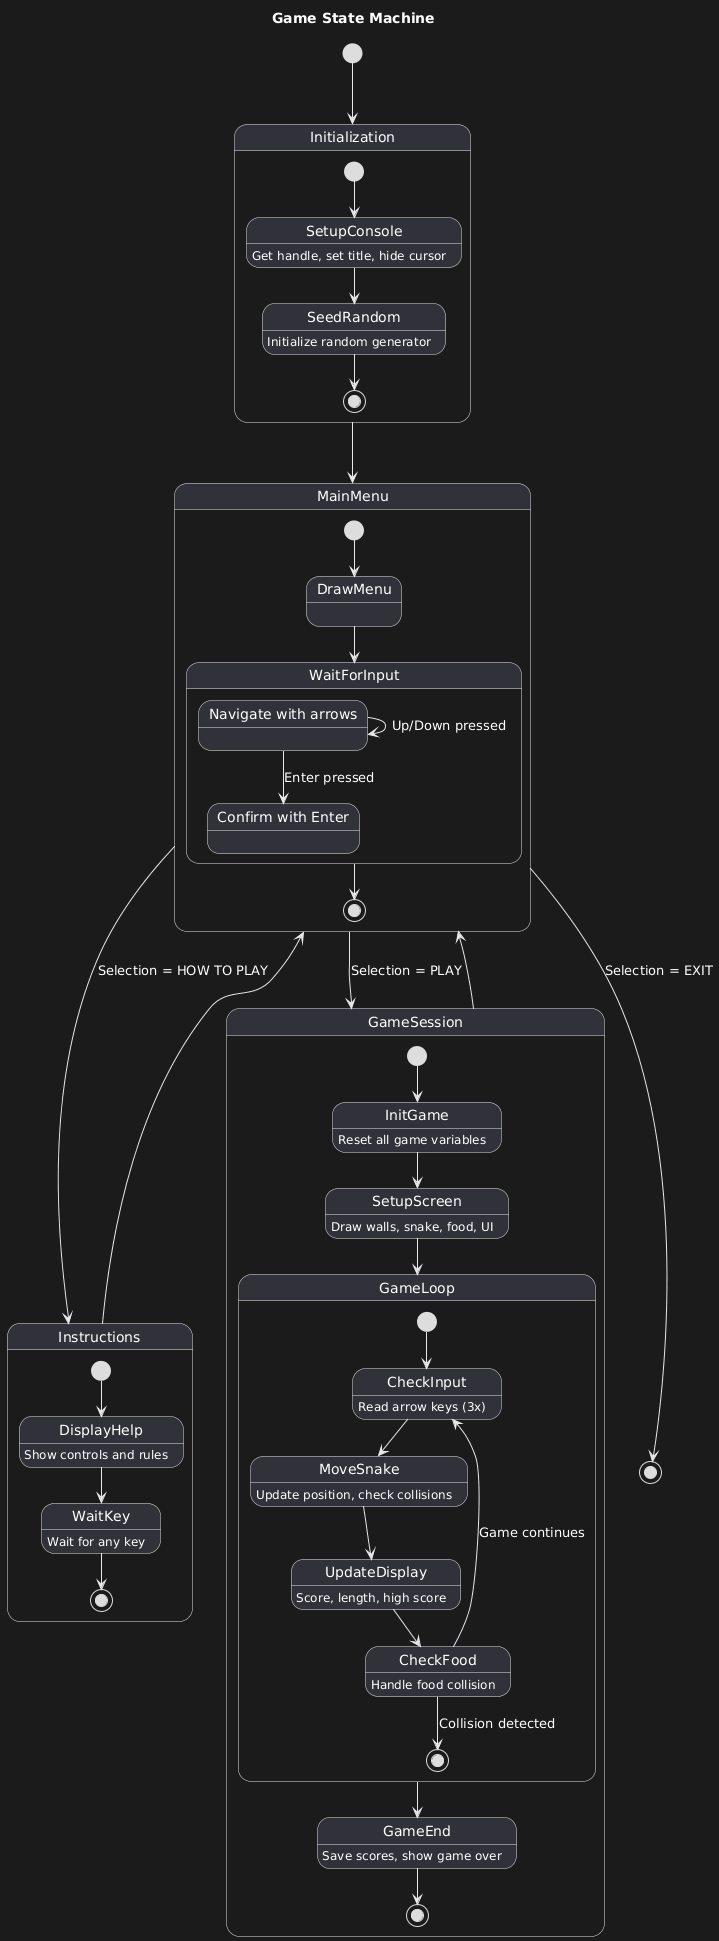

The diagram above was rendered by PlantUML. Its source (embedded in the PNG):
@startuml
title Game State Machine


[*] --> Initialization

state Initialization {
  [*] --> SetupConsole
  SetupConsole : Get handle, set title, hide cursor
  SetupConsole --> SeedRandom
  SeedRandom : Initialize random generator
  SeedRandom --> [*]
}

Initialization --> MainMenu

state MainMenu {
  [*] --> DrawMenu
  
  DrawMenu --> WaitForInput
  
  state WaitForInput {
    state "Navigate with arrows" as Nav
    state "Confirm with Enter" as Confirm
    Nav --> Nav : Up/Down pressed
    Nav --> Confirm : Enter pressed
  }
  
  WaitForInput --> [*]
}

MainMenu --> Instructions : Selection = HOW TO PLAY
MainMenu --> GameSession : Selection = PLAY
MainMenu --> [*] : Selection = EXIT

state Instructions {
  [*] --> DisplayHelp
  DisplayHelp : Show controls and rules
  DisplayHelp --> WaitKey
  WaitKey : Wait for any key
  WaitKey --> [*]
}

Instructions --> MainMenu

state GameSession {
  [*] --> InitGame
  
  InitGame : Reset all game variables
  InitGame --> SetupScreen
  
  SetupScreen : Draw walls, snake, food, UI
  SetupScreen --> GameLoop
  
  state GameLoop {
    [*] --> CheckInput
    CheckInput : Read arrow keys (3x)
    CheckInput --> MoveSnake
    MoveSnake : Update position, check collisions
    MoveSnake --> UpdateDisplay
    UpdateDisplay : Score, length, high score
    UpdateDisplay --> CheckFood
    CheckFood : Handle food collision
    CheckFood --> CheckInput : Game continues
    CheckFood --> [*] : Collision detected
  }
  
  GameLoop --> GameEnd
  
  GameEnd : Save scores, show game over
  GameEnd --> [*]
}

GameSession --> MainMenu
@enduml